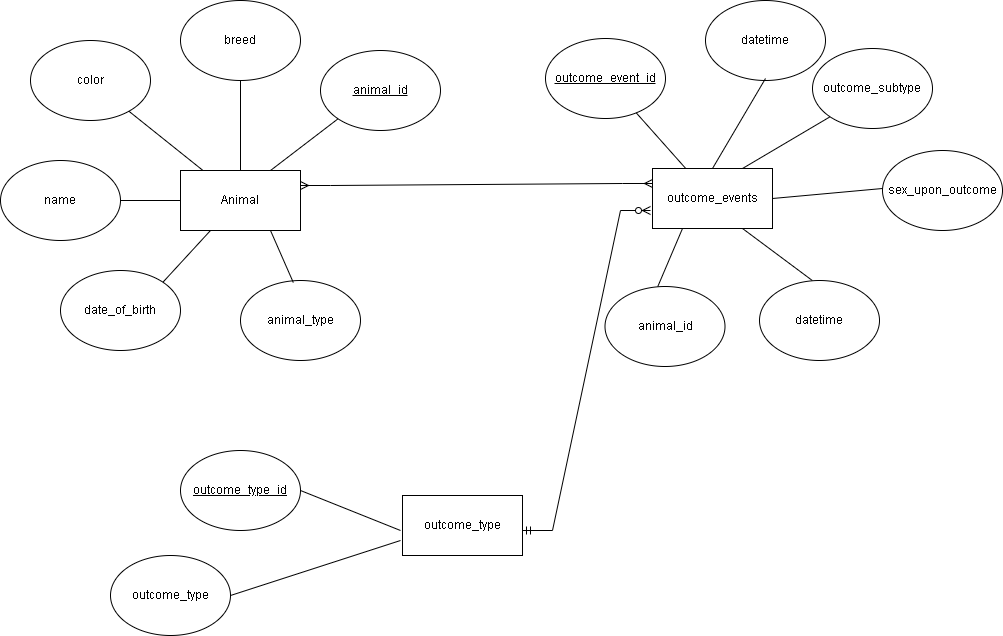

The diagram above was exported from draw.io. Its source (the exported page's mxGraphModel, read from the mxfile embedded in the PNG):
<mxGraphModel dx="2170" dy="628" grid="0" gridSize="10" guides="1" tooltips="1" connect="1" arrows="1" fold="1" page="1" pageScale="1" pageWidth="850" pageHeight="1100" math="0" shadow="0">
  <root>
    <mxCell id="0" />
    <mxCell id="1" parent="0" />
    <mxCell id="teux6Xy2iA3mV_cUHkLI-1" value="Animal" style="rounded=0;whiteSpace=wrap;html=1;" vertex="1" parent="1">
      <mxGeometry x="60" y="210" width="120" height="60" as="geometry" />
    </mxCell>
    <mxCell id="teux6Xy2iA3mV_cUHkLI-2" value="color" style="ellipse;whiteSpace=wrap;html=1;" vertex="1" parent="1">
      <mxGeometry x="-90" y="80" width="120" height="80" as="geometry" />
    </mxCell>
    <mxCell id="teux6Xy2iA3mV_cUHkLI-3" value="breed" style="ellipse;whiteSpace=wrap;html=1;" vertex="1" parent="1">
      <mxGeometry x="60" y="40" width="120" height="80" as="geometry" />
    </mxCell>
    <mxCell id="teux6Xy2iA3mV_cUHkLI-4" value="&lt;u&gt;animal_id&lt;/u&gt;" style="ellipse;whiteSpace=wrap;html=1;" vertex="1" parent="1">
      <mxGeometry x="200" y="90" width="120" height="80" as="geometry" />
    </mxCell>
    <mxCell id="teux6Xy2iA3mV_cUHkLI-5" value="name" style="ellipse;whiteSpace=wrap;html=1;" vertex="1" parent="1">
      <mxGeometry x="-120" y="200" width="120" height="80" as="geometry" />
    </mxCell>
    <mxCell id="teux6Xy2iA3mV_cUHkLI-6" value="date_of_birth" style="ellipse;whiteSpace=wrap;html=1;" vertex="1" parent="1">
      <mxGeometry x="-60" y="310" width="120" height="80" as="geometry" />
    </mxCell>
    <mxCell id="teux6Xy2iA3mV_cUHkLI-7" value="animal_type" style="ellipse;whiteSpace=wrap;html=1;" vertex="1" parent="1">
      <mxGeometry x="120" y="320" width="120" height="80" as="geometry" />
    </mxCell>
    <mxCell id="teux6Xy2iA3mV_cUHkLI-10" value="" style="endArrow=none;html=1;rounded=0;exitX=0.5;exitY=1;exitDx=0;exitDy=0;entryX=0.5;entryY=0;entryDx=0;entryDy=0;" edge="1" parent="1" source="teux6Xy2iA3mV_cUHkLI-3" target="teux6Xy2iA3mV_cUHkLI-1">
      <mxGeometry width="50" height="50" relative="1" as="geometry">
        <mxPoint x="90" y="300" as="sourcePoint" />
        <mxPoint x="140" y="250" as="targetPoint" />
      </mxGeometry>
    </mxCell>
    <mxCell id="teux6Xy2iA3mV_cUHkLI-11" value="" style="endArrow=none;html=1;rounded=0;exitX=0;exitY=1;exitDx=0;exitDy=0;entryX=0.75;entryY=0;entryDx=0;entryDy=0;" edge="1" parent="1" source="teux6Xy2iA3mV_cUHkLI-4" target="teux6Xy2iA3mV_cUHkLI-1">
      <mxGeometry width="50" height="50" relative="1" as="geometry">
        <mxPoint x="130" y="130" as="sourcePoint" />
        <mxPoint x="130" y="220" as="targetPoint" />
      </mxGeometry>
    </mxCell>
    <mxCell id="teux6Xy2iA3mV_cUHkLI-12" value="" style="endArrow=none;html=1;rounded=0;" edge="1" parent="1" source="teux6Xy2iA3mV_cUHkLI-2" target="teux6Xy2iA3mV_cUHkLI-1">
      <mxGeometry width="50" height="50" relative="1" as="geometry">
        <mxPoint x="140" y="140" as="sourcePoint" />
        <mxPoint x="140" y="230" as="targetPoint" />
      </mxGeometry>
    </mxCell>
    <mxCell id="teux6Xy2iA3mV_cUHkLI-13" value="" style="endArrow=none;html=1;rounded=0;exitX=1;exitY=0.5;exitDx=0;exitDy=0;entryX=0;entryY=0.5;entryDx=0;entryDy=0;" edge="1" parent="1" source="teux6Xy2iA3mV_cUHkLI-5" target="teux6Xy2iA3mV_cUHkLI-1">
      <mxGeometry width="50" height="50" relative="1" as="geometry">
        <mxPoint x="150" y="150" as="sourcePoint" />
        <mxPoint x="150" y="240" as="targetPoint" />
      </mxGeometry>
    </mxCell>
    <mxCell id="teux6Xy2iA3mV_cUHkLI-14" value="" style="endArrow=none;html=1;rounded=0;exitX=0.25;exitY=1;exitDx=0;exitDy=0;entryX=1;entryY=0;entryDx=0;entryDy=0;" edge="1" parent="1" source="teux6Xy2iA3mV_cUHkLI-1" target="teux6Xy2iA3mV_cUHkLI-6">
      <mxGeometry width="50" height="50" relative="1" as="geometry">
        <mxPoint x="160" y="160" as="sourcePoint" />
        <mxPoint x="160" y="250" as="targetPoint" />
      </mxGeometry>
    </mxCell>
    <mxCell id="teux6Xy2iA3mV_cUHkLI-15" value="" style="endArrow=none;html=1;rounded=0;exitX=0.75;exitY=1;exitDx=0;exitDy=0;entryX=0.44;entryY=0.025;entryDx=0;entryDy=0;entryPerimeter=0;" edge="1" parent="1" source="teux6Xy2iA3mV_cUHkLI-1" target="teux6Xy2iA3mV_cUHkLI-7">
      <mxGeometry width="50" height="50" relative="1" as="geometry">
        <mxPoint x="170" y="170" as="sourcePoint" />
        <mxPoint x="170" y="260" as="targetPoint" />
      </mxGeometry>
    </mxCell>
    <mxCell id="teux6Xy2iA3mV_cUHkLI-16" value="outcome_events" style="rounded=0;whiteSpace=wrap;html=1;" vertex="1" parent="1">
      <mxGeometry x="532" y="208" width="120" height="60" as="geometry" />
    </mxCell>
    <mxCell id="teux6Xy2iA3mV_cUHkLI-17" value="&lt;u&gt;outcome_event_id&lt;/u&gt;" style="ellipse;whiteSpace=wrap;html=1;" vertex="1" parent="1">
      <mxGeometry x="425" y="78" width="120" height="80" as="geometry" />
    </mxCell>
    <mxCell id="teux6Xy2iA3mV_cUHkLI-18" value="datetime" style="ellipse;whiteSpace=wrap;html=1;" vertex="1" parent="1">
      <mxGeometry x="585" y="40" width="120" height="80" as="geometry" />
    </mxCell>
    <mxCell id="teux6Xy2iA3mV_cUHkLI-19" value="outcome_subtype" style="ellipse;whiteSpace=wrap;html=1;" vertex="1" parent="1">
      <mxGeometry x="692" y="88" width="120" height="80" as="geometry" />
    </mxCell>
    <mxCell id="teux6Xy2iA3mV_cUHkLI-20" value="sex_upon_outcome" style="ellipse;whiteSpace=wrap;html=1;" vertex="1" parent="1">
      <mxGeometry x="762" y="190" width="120" height="80" as="geometry" />
    </mxCell>
    <mxCell id="teux6Xy2iA3mV_cUHkLI-22" value="datetime" style="ellipse;whiteSpace=wrap;html=1;" vertex="1" parent="1">
      <mxGeometry x="639" y="320" width="120" height="80" as="geometry" />
    </mxCell>
    <mxCell id="teux6Xy2iA3mV_cUHkLI-23" value="" style="endArrow=none;html=1;rounded=0;exitX=0.5;exitY=1;exitDx=0;exitDy=0;entryX=0.5;entryY=0;entryDx=0;entryDy=0;" edge="1" parent="1" target="teux6Xy2iA3mV_cUHkLI-16">
      <mxGeometry width="50" height="50" relative="1" as="geometry">
        <mxPoint x="645" y="118" as="sourcePoint" />
        <mxPoint x="632" y="248" as="targetPoint" />
      </mxGeometry>
    </mxCell>
    <mxCell id="teux6Xy2iA3mV_cUHkLI-24" value="" style="endArrow=none;html=1;rounded=0;exitX=0;exitY=1;exitDx=0;exitDy=0;entryX=0.75;entryY=0;entryDx=0;entryDy=0;" edge="1" parent="1" source="teux6Xy2iA3mV_cUHkLI-19" target="teux6Xy2iA3mV_cUHkLI-16">
      <mxGeometry width="50" height="50" relative="1" as="geometry">
        <mxPoint x="622" y="128" as="sourcePoint" />
        <mxPoint x="622" y="218" as="targetPoint" />
      </mxGeometry>
    </mxCell>
    <mxCell id="teux6Xy2iA3mV_cUHkLI-25" value="" style="endArrow=none;html=1;rounded=0;" edge="1" parent="1" source="teux6Xy2iA3mV_cUHkLI-17" target="teux6Xy2iA3mV_cUHkLI-16">
      <mxGeometry width="50" height="50" relative="1" as="geometry">
        <mxPoint x="632" y="138" as="sourcePoint" />
        <mxPoint x="632" y="228" as="targetPoint" />
      </mxGeometry>
    </mxCell>
    <mxCell id="teux6Xy2iA3mV_cUHkLI-26" value="" style="endArrow=none;html=1;rounded=0;exitX=0;exitY=0.5;exitDx=0;exitDy=0;entryX=1;entryY=0.5;entryDx=0;entryDy=0;" edge="1" parent="1" target="teux6Xy2iA3mV_cUHkLI-16">
      <mxGeometry width="50" height="50" relative="1" as="geometry">
        <mxPoint x="762" y="228" as="sourcePoint" />
        <mxPoint x="642" y="238" as="targetPoint" />
      </mxGeometry>
    </mxCell>
    <mxCell id="teux6Xy2iA3mV_cUHkLI-28" value="" style="endArrow=none;html=1;rounded=0;exitX=0.75;exitY=1;exitDx=0;exitDy=0;entryX=0.44;entryY=0.025;entryDx=0;entryDy=0;entryPerimeter=0;" edge="1" parent="1" source="teux6Xy2iA3mV_cUHkLI-16">
      <mxGeometry width="50" height="50" relative="1" as="geometry">
        <mxPoint x="662" y="168" as="sourcePoint" />
        <mxPoint x="691.8000000000002" y="320" as="targetPoint" />
      </mxGeometry>
    </mxCell>
    <mxCell id="teux6Xy2iA3mV_cUHkLI-29" value="outcome_type" style="rounded=0;whiteSpace=wrap;html=1;" vertex="1" parent="1">
      <mxGeometry x="282" y="535" width="120" height="60" as="geometry" />
    </mxCell>
    <mxCell id="teux6Xy2iA3mV_cUHkLI-31" value="outcome_type" style="ellipse;whiteSpace=wrap;html=1;" vertex="1" parent="1">
      <mxGeometry x="-10" y="595" width="120" height="80" as="geometry" />
    </mxCell>
    <mxCell id="teux6Xy2iA3mV_cUHkLI-32" value="animal_id" style="ellipse;whiteSpace=wrap;html=1;" vertex="1" parent="1">
      <mxGeometry x="484.5" y="326" width="120" height="80" as="geometry" />
    </mxCell>
    <mxCell id="teux6Xy2iA3mV_cUHkLI-36" value="" style="endArrow=none;html=1;rounded=0;exitX=1;exitY=0.5;exitDx=0;exitDy=0;" edge="1" parent="1" source="teux6Xy2iA3mV_cUHkLI-31">
      <mxGeometry width="50" height="50" relative="1" as="geometry">
        <mxPoint x="512" y="500" as="sourcePoint" />
        <mxPoint x="280" y="580" as="targetPoint" />
        <Array as="points" />
      </mxGeometry>
    </mxCell>
    <mxCell id="teux6Xy2iA3mV_cUHkLI-37" value="" style="endArrow=none;html=1;rounded=0;exitX=0.25;exitY=1;exitDx=0;exitDy=0;entryX=0.44;entryY=0.025;entryDx=0;entryDy=0;entryPerimeter=0;" edge="1" parent="1" source="teux6Xy2iA3mV_cUHkLI-16">
      <mxGeometry width="50" height="50" relative="1" as="geometry">
        <mxPoint x="467.5" y="274" as="sourcePoint" />
        <mxPoint x="537.3000000000002" y="326" as="targetPoint" />
      </mxGeometry>
    </mxCell>
    <mxCell id="teux6Xy2iA3mV_cUHkLI-53" value="" style="edgeStyle=entityRelationEdgeStyle;fontSize=12;html=1;endArrow=ERmany;startArrow=ERmany;rounded=0;entryX=0;entryY=0.25;entryDx=0;entryDy=0;exitX=1;exitY=0.25;exitDx=0;exitDy=0;" edge="1" parent="1" source="teux6Xy2iA3mV_cUHkLI-1" target="teux6Xy2iA3mV_cUHkLI-16">
      <mxGeometry width="100" height="100" relative="1" as="geometry">
        <mxPoint x="170" y="223" as="sourcePoint" />
        <mxPoint x="450" y="200" as="targetPoint" />
      </mxGeometry>
    </mxCell>
    <mxCell id="teux6Xy2iA3mV_cUHkLI-55" value="" style="edgeStyle=entityRelationEdgeStyle;fontSize=12;html=1;endArrow=ERzeroToMany;startArrow=ERmandOne;rounded=0;" edge="1" parent="1">
      <mxGeometry width="100" height="100" relative="1" as="geometry">
        <mxPoint x="402" y="570" as="sourcePoint" />
        <mxPoint x="530" y="250" as="targetPoint" />
        <Array as="points">
          <mxPoint x="402" y="560" />
          <mxPoint x="382" y="510" />
          <mxPoint x="530" y="250" />
          <mxPoint x="-29.840000000000003" y="763.4" />
          <mxPoint x="-59.84" y="733.4" />
          <mxPoint x="70.16" y="643.4" />
          <mxPoint x="-61.84" y="723.39" />
          <mxPoint x="57.16" y="653.39" />
          <mxPoint x="57.16" y="653.39" />
          <mxPoint x="-39.84" y="727" />
          <mxPoint x="167.16" y="533.39" />
          <mxPoint x="20.159999999999997" y="638.79" />
          <mxPoint x="-39.84" y="637" />
          <mxPoint x="-16.840000000000003" y="617" />
          <mxPoint x="-46.84" y="597" />
        </Array>
      </mxGeometry>
    </mxCell>
    <mxCell id="teux6Xy2iA3mV_cUHkLI-58" value="&lt;u&gt;outcome_type_id&lt;/u&gt;" style="ellipse;whiteSpace=wrap;html=1;" vertex="1" parent="1">
      <mxGeometry x="60" y="490" width="120" height="80" as="geometry" />
    </mxCell>
    <mxCell id="teux6Xy2iA3mV_cUHkLI-59" value="" style="endArrow=none;html=1;rounded=0;entryX=1;entryY=0.5;entryDx=0;entryDy=0;" edge="1" parent="1" target="teux6Xy2iA3mV_cUHkLI-58">
      <mxGeometry width="50" height="50" relative="1" as="geometry">
        <mxPoint x="280" y="570" as="sourcePoint" />
        <mxPoint x="-70" y="570" as="targetPoint" />
        <Array as="points" />
      </mxGeometry>
    </mxCell>
  </root>
</mxGraphModel>